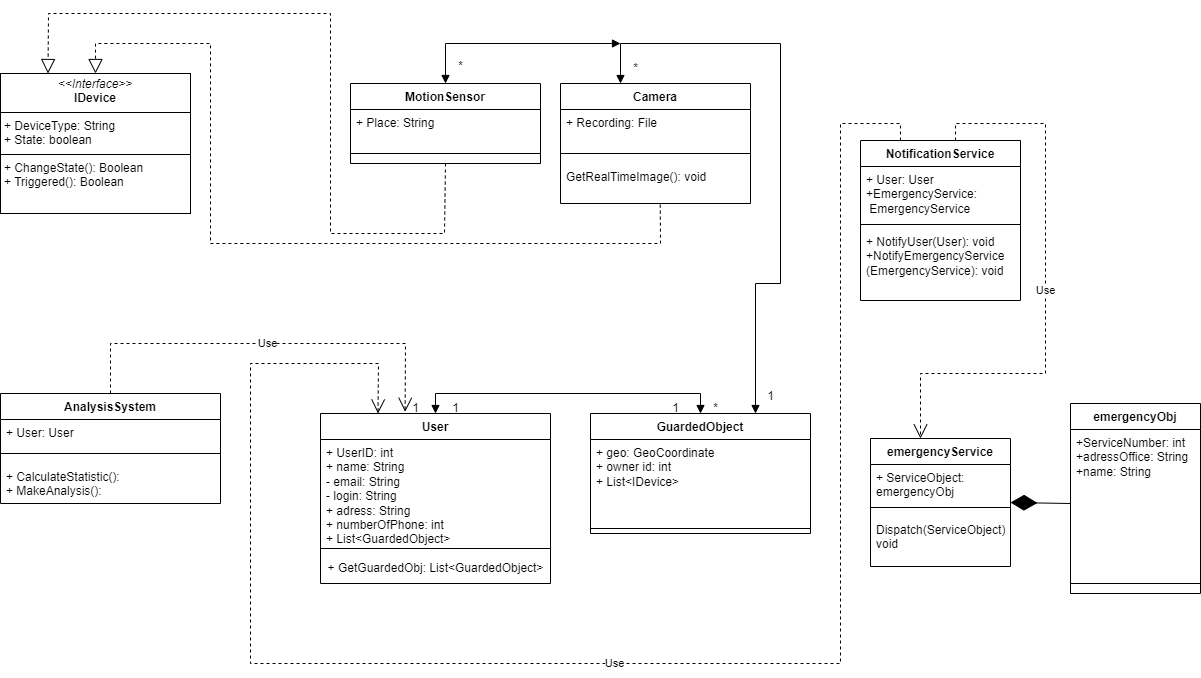

The diagram above was exported from draw.io. Its source (the exported page's mxGraphModel, read from the mxfile embedded in the PNG):
<mxGraphModel dx="2234" dy="729" grid="1" gridSize="10" guides="1" tooltips="1" connect="1" arrows="1" fold="1" page="1" pageScale="1" pageWidth="827" pageHeight="1169" background="none" math="0" shadow="0">
  <root>
    <mxCell id="0" />
    <mxCell id="1" parent="0" />
    <mxCell id="qT1Ez9X6jO3HV0hjLNi6-5" value="GuardedObject" style="swimlane;fontStyle=1;align=center;verticalAlign=top;childLayout=stackLayout;horizontal=1;startSize=26;horizontalStack=0;resizeParent=1;resizeParentMax=0;resizeLast=0;collapsible=1;marginBottom=0;whiteSpace=wrap;html=1;" parent="1" vertex="1">
      <mxGeometry x="-220" y="420" width="220" height="120" as="geometry" />
    </mxCell>
    <mxCell id="qT1Ez9X6jO3HV0hjLNi6-6" value="+ geo: GeoCoordinate&amp;nbsp;&lt;br&gt;+ owner id: int&lt;div&gt;+ List&amp;lt;IDevice&amp;gt;&lt;br&gt;&lt;div&gt;&lt;br&gt;&lt;/div&gt;&lt;/div&gt;" style="text;strokeColor=none;fillColor=none;align=left;verticalAlign=top;spacingLeft=4;spacingRight=4;overflow=hidden;rotatable=0;points=[[0,0.5],[1,0.5]];portConstraint=eastwest;whiteSpace=wrap;html=1;" parent="qT1Ez9X6jO3HV0hjLNi6-5" vertex="1">
      <mxGeometry y="26" width="220" height="84" as="geometry" />
    </mxCell>
    <mxCell id="qT1Ez9X6jO3HV0hjLNi6-7" value="" style="line;strokeWidth=1;fillColor=none;align=left;verticalAlign=middle;spacingTop=-1;spacingLeft=3;spacingRight=3;rotatable=0;labelPosition=right;points=[];portConstraint=eastwest;strokeColor=inherit;" parent="qT1Ez9X6jO3HV0hjLNi6-5" vertex="1">
      <mxGeometry y="110" width="220" height="10" as="geometry" />
    </mxCell>
    <mxCell id="qT1Ez9X6jO3HV0hjLNi6-9" value="User" style="swimlane;fontStyle=1;align=center;verticalAlign=top;childLayout=stackLayout;horizontal=1;startSize=26;horizontalStack=0;resizeParent=1;resizeParentMax=0;resizeLast=0;collapsible=1;marginBottom=0;whiteSpace=wrap;html=1;" parent="1" vertex="1">
      <mxGeometry x="-490" y="420" width="230" height="170" as="geometry">
        <mxRectangle x="40" y="70" width="120" height="30" as="alternateBounds" />
      </mxGeometry>
    </mxCell>
    <mxCell id="qT1Ez9X6jO3HV0hjLNi6-10" value="&lt;div&gt;+ UserID: int&lt;/div&gt;+ name: String&lt;div&gt;- email: String&lt;br&gt;&lt;div&gt;- login: String&lt;br&gt;&lt;div&gt;+ adress: String&lt;/div&gt;&lt;div&gt;+ numberOfPhone: int&lt;/div&gt;&lt;div&gt;+ List&amp;lt;&lt;span style=&quot;text-align: center; background-color: initial;&quot;&gt;GuardedObject&lt;/span&gt;&lt;span style=&quot;background-color: initial;&quot;&gt;&amp;gt;&lt;/span&gt;&lt;/div&gt;&lt;div&gt;&lt;span style=&quot;background-color: initial;&quot;&gt;&lt;br&gt;&lt;/span&gt;&lt;/div&gt;&lt;div&gt;&lt;span style=&quot;background-color: initial;&quot;&gt;&lt;br&gt;&lt;/span&gt;&lt;/div&gt;&lt;div&gt;&lt;span style=&quot;background-color: initial;&quot;&gt;&lt;br&gt;&lt;/span&gt;&lt;/div&gt;&lt;div&gt;&lt;br&gt;&lt;/div&gt;&lt;/div&gt;&lt;/div&gt;" style="text;strokeColor=none;fillColor=none;align=left;verticalAlign=top;spacingLeft=4;spacingRight=4;overflow=hidden;rotatable=0;points=[[0,0.5],[1,0.5]];portConstraint=eastwest;whiteSpace=wrap;html=1;" parent="qT1Ez9X6jO3HV0hjLNi6-9" vertex="1">
      <mxGeometry y="26" width="230" height="104" as="geometry" />
    </mxCell>
    <mxCell id="qT1Ez9X6jO3HV0hjLNi6-11" value="" style="line;strokeWidth=1;fillColor=none;align=left;verticalAlign=middle;spacingTop=-1;spacingLeft=3;spacingRight=3;rotatable=0;labelPosition=right;points=[];portConstraint=eastwest;strokeColor=inherit;" parent="qT1Ez9X6jO3HV0hjLNi6-9" vertex="1">
      <mxGeometry y="130" width="230" height="10" as="geometry" />
    </mxCell>
    <mxCell id="u9B3ksHWgTqDFR15Z2h7-7" value="+ GetGuardedObj: List&amp;lt;GuardedObject&amp;gt;" style="text;html=1;align=center;verticalAlign=middle;resizable=0;points=[];autosize=1;strokeColor=none;fillColor=none;" parent="qT1Ez9X6jO3HV0hjLNi6-9" vertex="1">
      <mxGeometry y="140" width="230" height="30" as="geometry" />
    </mxCell>
    <mxCell id="qT1Ez9X6jO3HV0hjLNi6-17" value="emergencyObj&lt;div&gt;&lt;br&gt;&lt;/div&gt;" style="swimlane;fontStyle=1;align=center;verticalAlign=top;childLayout=stackLayout;horizontal=1;startSize=26;horizontalStack=0;resizeParent=1;resizeParentMax=0;resizeLast=0;collapsible=1;marginBottom=0;whiteSpace=wrap;html=1;" parent="1" vertex="1">
      <mxGeometry x="260" y="410" width="130" height="190" as="geometry" />
    </mxCell>
    <mxCell id="qT1Ez9X6jO3HV0hjLNi6-18" value="&lt;div&gt;+ServiceNumber: int&lt;/div&gt;&lt;div&gt;+adressOffice: String&lt;/div&gt;&lt;div&gt;+name: String&lt;/div&gt;&lt;div&gt;&lt;br&gt;&lt;/div&gt;&lt;div&gt;&lt;br&gt;&lt;/div&gt;&lt;div&gt;&lt;br&gt;&lt;/div&gt;" style="text;strokeColor=none;fillColor=none;align=left;verticalAlign=top;spacingLeft=4;spacingRight=4;overflow=hidden;rotatable=0;points=[[0,0.5],[1,0.5]];portConstraint=eastwest;whiteSpace=wrap;html=1;" parent="qT1Ez9X6jO3HV0hjLNi6-17" vertex="1">
      <mxGeometry y="26" width="130" height="144" as="geometry" />
    </mxCell>
    <mxCell id="qT1Ez9X6jO3HV0hjLNi6-19" value="" style="line;strokeWidth=1;fillColor=none;align=left;verticalAlign=middle;spacingTop=-1;spacingLeft=3;spacingRight=3;rotatable=0;labelPosition=right;points=[];portConstraint=eastwest;strokeColor=inherit;" parent="qT1Ez9X6jO3HV0hjLNi6-17" vertex="1">
      <mxGeometry y="170" width="130" height="20" as="geometry" />
    </mxCell>
    <mxCell id="qT1Ez9X6jO3HV0hjLNi6-26" value="AnalysisSystem" style="swimlane;fontStyle=1;align=center;verticalAlign=top;childLayout=stackLayout;horizontal=1;startSize=26;horizontalStack=0;resizeParent=1;resizeParentMax=0;resizeLast=0;collapsible=1;marginBottom=0;whiteSpace=wrap;html=1;" parent="1" vertex="1">
      <mxGeometry x="-810" y="400" width="220" height="110" as="geometry" />
    </mxCell>
    <mxCell id="qT1Ez9X6jO3HV0hjLNi6-27" value="&lt;div&gt;+ User: User&lt;/div&gt;" style="text;strokeColor=none;fillColor=none;align=left;verticalAlign=top;spacingLeft=4;spacingRight=4;overflow=hidden;rotatable=0;points=[[0,0.5],[1,0.5]];portConstraint=eastwest;whiteSpace=wrap;html=1;" parent="qT1Ez9X6jO3HV0hjLNi6-26" vertex="1">
      <mxGeometry y="26" width="220" height="24" as="geometry" />
    </mxCell>
    <mxCell id="qT1Ez9X6jO3HV0hjLNi6-28" value="" style="line;strokeWidth=1;fillColor=none;align=left;verticalAlign=middle;spacingTop=-1;spacingLeft=3;spacingRight=3;rotatable=0;labelPosition=right;points=[];portConstraint=eastwest;strokeColor=inherit;" parent="qT1Ez9X6jO3HV0hjLNi6-26" vertex="1">
      <mxGeometry y="50" width="220" height="20" as="geometry" />
    </mxCell>
    <mxCell id="qT1Ez9X6jO3HV0hjLNi6-29" value="&lt;div&gt;&lt;span style=&quot;background-color: initial;&quot;&gt;+ CalculateStatistic():&lt;/span&gt;&lt;/div&gt;&lt;div&gt;+ MakeAnalysis():&lt;/div&gt;" style="text;strokeColor=none;fillColor=none;align=left;verticalAlign=top;spacingLeft=4;spacingRight=4;overflow=hidden;rotatable=0;points=[[0,0.5],[1,0.5]];portConstraint=eastwest;whiteSpace=wrap;html=1;" parent="qT1Ez9X6jO3HV0hjLNi6-26" vertex="1">
      <mxGeometry y="70" width="220" height="40" as="geometry" />
    </mxCell>
    <mxCell id="u9B3ksHWgTqDFR15Z2h7-2" value="emergencyService" style="swimlane;fontStyle=1;align=center;verticalAlign=top;childLayout=stackLayout;horizontal=1;startSize=26;horizontalStack=0;resizeParent=1;resizeParentMax=0;resizeLast=0;collapsible=1;marginBottom=0;whiteSpace=wrap;html=1;" parent="1" vertex="1">
      <mxGeometry x="60" y="445" width="140" height="128" as="geometry" />
    </mxCell>
    <mxCell id="u9B3ksHWgTqDFR15Z2h7-3" value="+ ServiceObject: emergencyObj" style="text;strokeColor=none;fillColor=none;align=left;verticalAlign=top;spacingLeft=4;spacingRight=4;overflow=hidden;rotatable=0;points=[[0,0.5],[1,0.5]];portConstraint=eastwest;whiteSpace=wrap;html=1;" parent="u9B3ksHWgTqDFR15Z2h7-2" vertex="1">
      <mxGeometry y="26" width="140" height="34" as="geometry" />
    </mxCell>
    <mxCell id="u9B3ksHWgTqDFR15Z2h7-4" value="" style="line;strokeWidth=1;fillColor=none;align=left;verticalAlign=middle;spacingTop=-1;spacingLeft=3;spacingRight=3;rotatable=0;labelPosition=right;points=[];portConstraint=eastwest;strokeColor=inherit;" parent="u9B3ksHWgTqDFR15Z2h7-2" vertex="1">
      <mxGeometry y="60" width="140" height="18" as="geometry" />
    </mxCell>
    <mxCell id="u9B3ksHWgTqDFR15Z2h7-5" value="Dispatch(ServiceObject): void" style="text;strokeColor=none;fillColor=none;align=left;verticalAlign=top;spacingLeft=4;spacingRight=4;overflow=hidden;rotatable=0;points=[[0,0.5],[1,0.5]];portConstraint=eastwest;whiteSpace=wrap;html=1;" parent="u9B3ksHWgTqDFR15Z2h7-2" vertex="1">
      <mxGeometry y="78" width="140" height="50" as="geometry" />
    </mxCell>
    <mxCell id="pxG9dVrNte3aK9hgAJ4S-3" value="&lt;p style=&quot;margin:0px;margin-top:4px;text-align:center;&quot;&gt;&lt;i&gt;&amp;lt;&amp;lt;Interface&amp;gt;&amp;gt;&lt;/i&gt;&lt;br&gt;&lt;b&gt;IDevice&lt;/b&gt;&lt;/p&gt;&lt;hr size=&quot;1&quot; style=&quot;border-style:solid;&quot;&gt;&lt;p style=&quot;margin:0px;margin-left:4px;&quot;&gt;+ DeviceType: String&lt;br&gt;+ State: boolean&lt;/p&gt;&lt;hr size=&quot;1&quot; style=&quot;border-style:solid;&quot;&gt;&lt;p style=&quot;margin:0px;margin-left:4px;&quot;&gt;+ ChangeState(): Boolean&lt;br&gt;+ Triggered(): Boolean&lt;/p&gt;" style="verticalAlign=top;align=left;overflow=fill;html=1;whiteSpace=wrap;" parent="1" vertex="1">
      <mxGeometry x="-810" y="80" width="190" height="140" as="geometry" />
    </mxCell>
    <mxCell id="uNuMsFCzHHrnqG_zuvwd-28" value="Camera" style="swimlane;fontStyle=1;align=center;verticalAlign=top;childLayout=stackLayout;horizontal=1;startSize=26;horizontalStack=0;resizeParent=1;resizeParentMax=0;resizeLast=0;collapsible=1;marginBottom=0;whiteSpace=wrap;html=1;" parent="1" vertex="1">
      <mxGeometry x="-250" y="90" width="190" height="120" as="geometry">
        <mxRectangle x="620" y="60" width="80" height="30" as="alternateBounds" />
      </mxGeometry>
    </mxCell>
    <mxCell id="uNuMsFCzHHrnqG_zuvwd-29" value="&lt;div&gt;&lt;span style=&quot;background-color: initial;&quot;&gt;+ Recording: File&lt;/span&gt;&lt;/div&gt;&lt;div&gt;&lt;br&gt;&lt;/div&gt;" style="text;strokeColor=none;fillColor=none;align=left;verticalAlign=top;spacingLeft=4;spacingRight=4;overflow=hidden;rotatable=0;points=[[0,0.5],[1,0.5]];portConstraint=eastwest;whiteSpace=wrap;html=1;" parent="uNuMsFCzHHrnqG_zuvwd-28" vertex="1">
      <mxGeometry y="26" width="190" height="34" as="geometry" />
    </mxCell>
    <mxCell id="uNuMsFCzHHrnqG_zuvwd-30" value="" style="line;strokeWidth=1;fillColor=none;align=left;verticalAlign=middle;spacingTop=-1;spacingLeft=3;spacingRight=3;rotatable=0;labelPosition=right;points=[];portConstraint=eastwest;strokeColor=inherit;" parent="uNuMsFCzHHrnqG_zuvwd-28" vertex="1">
      <mxGeometry y="60" width="190" height="20" as="geometry" />
    </mxCell>
    <mxCell id="uNuMsFCzHHrnqG_zuvwd-31" value="&lt;div&gt;&lt;div&gt;GetRealTimeImage(): void&lt;/div&gt;&lt;/div&gt;" style="text;strokeColor=none;fillColor=none;align=left;verticalAlign=top;spacingLeft=4;spacingRight=4;overflow=hidden;rotatable=0;points=[[0,0.5],[1,0.5]];portConstraint=eastwest;whiteSpace=wrap;html=1;" parent="uNuMsFCzHHrnqG_zuvwd-28" vertex="1">
      <mxGeometry y="80" width="190" height="40" as="geometry" />
    </mxCell>
    <mxCell id="pxG9dVrNte3aK9hgAJ4S-35" value="MotionSensor" style="swimlane;fontStyle=1;align=center;verticalAlign=top;childLayout=stackLayout;horizontal=1;startSize=26;horizontalStack=0;resizeParent=1;resizeParentMax=0;resizeLast=0;collapsible=1;marginBottom=0;whiteSpace=wrap;html=1;" parent="1" vertex="1">
      <mxGeometry x="-460" y="90" width="190" height="80" as="geometry">
        <mxRectangle x="620" y="60" width="80" height="30" as="alternateBounds" />
      </mxGeometry>
    </mxCell>
    <mxCell id="pxG9dVrNte3aK9hgAJ4S-36" value="&lt;div&gt;+ Place: String&lt;/div&gt;" style="text;strokeColor=none;fillColor=none;align=left;verticalAlign=top;spacingLeft=4;spacingRight=4;overflow=hidden;rotatable=0;points=[[0,0.5],[1,0.5]];portConstraint=eastwest;whiteSpace=wrap;html=1;" parent="pxG9dVrNte3aK9hgAJ4S-35" vertex="1">
      <mxGeometry y="26" width="190" height="34" as="geometry" />
    </mxCell>
    <mxCell id="pxG9dVrNte3aK9hgAJ4S-37" value="" style="line;strokeWidth=1;fillColor=none;align=left;verticalAlign=middle;spacingTop=-1;spacingLeft=3;spacingRight=3;rotatable=0;labelPosition=right;points=[];portConstraint=eastwest;strokeColor=inherit;" parent="pxG9dVrNte3aK9hgAJ4S-35" vertex="1">
      <mxGeometry y="60" width="190" height="20" as="geometry" />
    </mxCell>
    <mxCell id="uNuMsFCzHHrnqG_zuvwd-39" value="" style="endArrow=block;dashed=1;endFill=0;endSize=12;html=1;rounded=0;entryX=0.5;entryY=0;entryDx=0;entryDy=0;exitX=0.525;exitY=1.028;exitDx=0;exitDy=0;exitPerimeter=0;" parent="1" source="uNuMsFCzHHrnqG_zuvwd-31" target="pxG9dVrNte3aK9hgAJ4S-3" edge="1">
      <mxGeometry width="160" relative="1" as="geometry">
        <mxPoint x="-149" y="210" as="sourcePoint" />
        <mxPoint x="-485" y="20" as="targetPoint" />
        <Array as="points">
          <mxPoint x="-150" y="250" />
          <mxPoint x="-600" y="250" />
          <mxPoint x="-600" y="50" />
          <mxPoint x="-715" y="50" />
        </Array>
      </mxGeometry>
    </mxCell>
    <mxCell id="uNuMsFCzHHrnqG_zuvwd-42" value="" style="endArrow=block;dashed=1;endFill=0;endSize=12;html=1;rounded=0;exitX=0.5;exitY=1;exitDx=0;exitDy=0;entryX=0.25;entryY=0;entryDx=0;entryDy=0;" parent="1" source="pxG9dVrNte3aK9hgAJ4S-35" target="pxG9dVrNte3aK9hgAJ4S-3" edge="1">
      <mxGeometry width="160" relative="1" as="geometry">
        <mxPoint x="-365.95000000000005" y="212" as="sourcePoint" />
        <mxPoint x="-515" y="10" as="targetPoint" />
        <Array as="points">
          <mxPoint x="-366" y="240" />
          <mxPoint x="-480" y="240" />
          <mxPoint x="-480" y="20" />
          <mxPoint x="-762" y="20" />
        </Array>
      </mxGeometry>
    </mxCell>
    <mxCell id="pxG9dVrNte3aK9hgAJ4S-41" value="NotificationService" style="swimlane;fontStyle=1;align=center;verticalAlign=top;childLayout=stackLayout;horizontal=1;startSize=26;horizontalStack=0;resizeParent=1;resizeParentMax=0;resizeLast=0;collapsible=1;marginBottom=0;whiteSpace=wrap;html=1;" parent="1" vertex="1">
      <mxGeometry x="50" y="147" width="160" height="160" as="geometry" />
    </mxCell>
    <mxCell id="pxG9dVrNte3aK9hgAJ4S-42" value="+ User: User&lt;div&gt;+EmergencyService:&lt;/div&gt;&lt;div&gt;&amp;nbsp;&lt;span style=&quot;background-color: initial;&quot;&gt;EmergencyService&lt;/span&gt;&lt;span style=&quot;background-color: initial;&quot;&gt;&amp;nbsp;&lt;/span&gt;&lt;/div&gt;" style="text;strokeColor=none;fillColor=none;align=left;verticalAlign=top;spacingLeft=4;spacingRight=4;overflow=hidden;rotatable=0;points=[[0,0.5],[1,0.5]];portConstraint=eastwest;whiteSpace=wrap;html=1;" parent="pxG9dVrNte3aK9hgAJ4S-41" vertex="1">
      <mxGeometry y="26" width="160" height="54" as="geometry" />
    </mxCell>
    <mxCell id="pxG9dVrNte3aK9hgAJ4S-43" value="" style="line;strokeWidth=1;fillColor=none;align=left;verticalAlign=middle;spacingTop=-1;spacingLeft=3;spacingRight=3;rotatable=0;labelPosition=right;points=[];portConstraint=eastwest;strokeColor=inherit;" parent="pxG9dVrNte3aK9hgAJ4S-41" vertex="1">
      <mxGeometry y="80" width="160" height="8" as="geometry" />
    </mxCell>
    <mxCell id="pxG9dVrNte3aK9hgAJ4S-44" value="+ NotifyUser(User): void&lt;div&gt;+NotifyEmergencyService&lt;/div&gt;&lt;div&gt;(&lt;span style=&quot;background-color: initial;&quot;&gt;EmergencyService&lt;/span&gt;&lt;span style=&quot;background-color: initial;&quot;&gt;): void&lt;/span&gt;&lt;/div&gt;" style="text;strokeColor=none;fillColor=none;align=left;verticalAlign=top;spacingLeft=4;spacingRight=4;overflow=hidden;rotatable=0;points=[[0,0.5],[1,0.5]];portConstraint=eastwest;whiteSpace=wrap;html=1;" parent="pxG9dVrNte3aK9hgAJ4S-41" vertex="1">
      <mxGeometry y="88" width="160" height="72" as="geometry" />
    </mxCell>
    <mxCell id="pxG9dVrNte3aK9hgAJ4S-66" value="" style="endArrow=block;startArrow=block;endFill=1;startFill=1;html=1;rounded=0;exitX=0.5;exitY=0;exitDx=0;exitDy=0;entryX=0.5;entryY=0;entryDx=0;entryDy=0;" parent="1" source="qT1Ez9X6jO3HV0hjLNi6-9" target="qT1Ez9X6jO3HV0hjLNi6-5" edge="1">
      <mxGeometry width="160" relative="1" as="geometry">
        <mxPoint x="-180" y="330" as="sourcePoint" />
        <mxPoint x="-20" y="330" as="targetPoint" />
        <Array as="points">
          <mxPoint x="-375" y="400" />
          <mxPoint x="-110" y="400" />
        </Array>
      </mxGeometry>
    </mxCell>
    <mxCell id="pxG9dVrNte3aK9hgAJ4S-78" value="" style="endArrow=block;startArrow=block;endFill=1;startFill=1;html=1;rounded=0;exitX=0.5;exitY=0;exitDx=0;exitDy=0;" parent="1" source="pxG9dVrNte3aK9hgAJ4S-35" edge="1">
      <mxGeometry width="160" relative="1" as="geometry">
        <mxPoint x="-360" y="40" as="sourcePoint" />
        <mxPoint x="-190" y="50" as="targetPoint" />
        <Array as="points">
          <mxPoint x="-365" y="50" />
        </Array>
      </mxGeometry>
    </mxCell>
    <mxCell id="pxG9dVrNte3aK9hgAJ4S-79" value="" style="endArrow=block;startArrow=block;endFill=1;startFill=1;html=1;rounded=0;exitX=0.5;exitY=0;exitDx=0;exitDy=0;entryX=0.75;entryY=0;entryDx=0;entryDy=0;" parent="1" target="qT1Ez9X6jO3HV0hjLNi6-5" edge="1">
      <mxGeometry width="160" relative="1" as="geometry">
        <mxPoint x="-190" y="90" as="sourcePoint" />
        <mxPoint x="-15" y="50" as="targetPoint" />
        <Array as="points">
          <mxPoint x="-190" y="50" />
          <mxPoint x="-30" y="50" />
          <mxPoint x="-30" y="290" />
          <mxPoint x="-55" y="290" />
        </Array>
      </mxGeometry>
    </mxCell>
    <mxCell id="pxG9dVrNte3aK9hgAJ4S-80" value="*" style="text;html=1;align=center;verticalAlign=middle;resizable=0;points=[];autosize=1;strokeColor=none;fillColor=none;" parent="1" vertex="1">
      <mxGeometry x="-365" y="58" width="30" height="30" as="geometry" />
    </mxCell>
    <mxCell id="pxG9dVrNte3aK9hgAJ4S-81" value="*" style="text;html=1;align=center;verticalAlign=middle;resizable=0;points=[];autosize=1;strokeColor=none;fillColor=none;" parent="1" vertex="1">
      <mxGeometry x="-190" y="60" width="30" height="30" as="geometry" />
    </mxCell>
    <mxCell id="pxG9dVrNte3aK9hgAJ4S-82" value="1" style="text;html=1;align=center;verticalAlign=middle;resizable=0;points=[];autosize=1;strokeColor=none;fillColor=none;" parent="1" vertex="1">
      <mxGeometry x="-55" y="388" width="30" height="30" as="geometry" />
    </mxCell>
    <mxCell id="pxG9dVrNte3aK9hgAJ4S-83" value="Use" style="endArrow=open;endSize=12;dashed=1;html=1;rounded=0;exitX=0.25;exitY=0;exitDx=0;exitDy=0;entryX=0.25;entryY=0;entryDx=0;entryDy=0;" parent="1" source="pxG9dVrNte3aK9hgAJ4S-41" target="qT1Ez9X6jO3HV0hjLNi6-9" edge="1">
      <mxGeometry width="160" relative="1" as="geometry">
        <mxPoint x="30" y="300" as="sourcePoint" />
        <mxPoint x="190" y="300" as="targetPoint" />
        <Array as="points">
          <mxPoint x="90" y="130" />
          <mxPoint x="30" y="130" />
          <mxPoint x="30" y="670" />
          <mxPoint x="-560" y="670" />
          <mxPoint x="-560" y="370" />
          <mxPoint x="-432" y="370" />
        </Array>
      </mxGeometry>
    </mxCell>
    <mxCell id="pxG9dVrNte3aK9hgAJ4S-84" value="Use" style="endArrow=open;endSize=12;dashed=1;html=1;rounded=0;exitX=0.5;exitY=0;exitDx=0;exitDy=0;entryX=0.25;entryY=0;entryDx=0;entryDy=0;" parent="1" edge="1">
      <mxGeometry width="160" relative="1" as="geometry">
        <mxPoint x="145" y="147" as="sourcePoint" />
        <mxPoint x="110" y="445" as="targetPoint" />
        <Array as="points">
          <mxPoint x="145" y="130" />
          <mxPoint x="235" y="130" />
          <mxPoint x="235" y="380" />
          <mxPoint x="110" y="380" />
        </Array>
      </mxGeometry>
    </mxCell>
    <mxCell id="pxG9dVrNte3aK9hgAJ4S-88" value="Use" style="endArrow=open;endSize=12;dashed=1;html=1;rounded=0;exitX=0.5;exitY=0;exitDx=0;exitDy=0;entryX=0.368;entryY=-0.01;entryDx=0;entryDy=0;entryPerimeter=0;" parent="1" source="qT1Ez9X6jO3HV0hjLNi6-26" target="qT1Ez9X6jO3HV0hjLNi6-9" edge="1">
      <mxGeometry width="160" relative="1" as="geometry">
        <mxPoint x="-540" y="370" as="sourcePoint" />
        <mxPoint x="-380" y="370" as="targetPoint" />
        <Array as="points">
          <mxPoint x="-700" y="350" />
          <mxPoint x="-405" y="350" />
        </Array>
      </mxGeometry>
    </mxCell>
    <mxCell id="pxG9dVrNte3aK9hgAJ4S-89" value="1" style="text;html=1;align=center;verticalAlign=middle;resizable=0;points=[];autosize=1;strokeColor=none;fillColor=none;" parent="1" vertex="1">
      <mxGeometry x="-370" y="400" width="30" height="30" as="geometry" />
    </mxCell>
    <mxCell id="pxG9dVrNte3aK9hgAJ4S-92" value="*" style="text;html=1;align=center;verticalAlign=middle;resizable=0;points=[];autosize=1;strokeColor=none;fillColor=none;" parent="1" vertex="1">
      <mxGeometry x="-110" y="400" width="30" height="30" as="geometry" />
    </mxCell>
    <mxCell id="pxG9dVrNte3aK9hgAJ4S-93" value="1" style="text;html=1;align=center;verticalAlign=middle;resizable=0;points=[];autosize=1;strokeColor=none;fillColor=none;" parent="1" vertex="1">
      <mxGeometry x="-150" y="400" width="30" height="30" as="geometry" />
    </mxCell>
    <mxCell id="pxG9dVrNte3aK9hgAJ4S-94" value="1" style="text;html=1;align=center;verticalAlign=middle;resizable=0;points=[];autosize=1;strokeColor=none;fillColor=none;" parent="1" vertex="1">
      <mxGeometry x="-410" y="400" width="30" height="30" as="geometry" />
    </mxCell>
    <mxCell id="-GNKCjKB8yyBwB-E1Ifu-2" value="" style="endArrow=diamondThin;endFill=1;endSize=24;html=1;rounded=0;exitX=0;exitY=0.514;exitDx=0;exitDy=0;exitPerimeter=0;entryX=1;entryY=0.5;entryDx=0;entryDy=0;" parent="1" source="qT1Ez9X6jO3HV0hjLNi6-18" target="u9B3ksHWgTqDFR15Z2h7-2" edge="1">
      <mxGeometry width="160" relative="1" as="geometry">
        <mxPoint x="210" y="550" as="sourcePoint" />
        <mxPoint x="240" y="540" as="targetPoint" />
      </mxGeometry>
    </mxCell>
  </root>
</mxGraphModel>